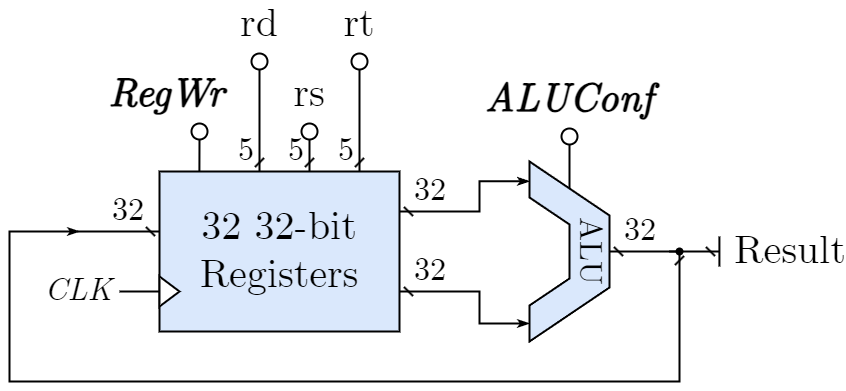

The diagram above was exported from draw.io. Its source (the exported page's mxGraphModel, read from the mxfile embedded in the PNG):
<mxGraphModel dx="914" dy="766" grid="1" gridSize="10" guides="1" tooltips="1" connect="1" arrows="1" fold="1" page="1" pageScale="1" pageWidth="827" pageHeight="1169" math="0" shadow="0">
  <root>
    <mxCell id="0" />
    <mxCell id="1" parent="0" />
    <mxCell id="47" style="edgeStyle=orthogonalEdgeStyle;rounded=0;orthogonalLoop=1;jettySize=auto;html=1;fontFamily=Helvetica;fontSize=20;fontColor=default;endArrow=none;endFill=0;strokeWidth=2;entryX=0.1;entryY=0.5;entryDx=0;entryDy=0;entryPerimeter=0;jumpStyle=arc;startArrow=none;startFill=0;exitX=0.5;exitY=0.16;exitDx=0;exitDy=0;exitPerimeter=0;" parent="1" source="34" target="48" edge="1">
      <mxGeometry relative="1" as="geometry">
        <mxPoint x="689.9" y="373" as="targetPoint" />
        <Array as="points" />
        <mxPoint x="700" y="390" as="sourcePoint" />
      </mxGeometry>
    </mxCell>
    <mxCell id="2" style="edgeStyle=orthogonalEdgeStyle;shape=connector;rounded=0;jumpStyle=arc;html=1;exitX=0;exitY=0.75;exitDx=0;exitDy=0;labelBackgroundColor=default;strokeColor=default;strokeWidth=2;fontFamily=Helvetica;fontSize=20;fontColor=default;endArrow=none;endFill=0;" parent="1" source="3" edge="1">
      <mxGeometry relative="1" as="geometry">
        <mxPoint x="240" y="520" as="targetPoint" />
      </mxGeometry>
    </mxCell>
    <mxCell id="3" value="32 32-bit&lt;br&gt;Registers" style="rounded=0;whiteSpace=wrap;html=1;fontFamily=CMU Serif;fontSize=40;verticalAlign=middle;fillColor=#dae8fc;shadow=0;dashed=0;strokeWidth=2;fontStyle=0" parent="1" vertex="1">
      <mxGeometry x="280" y="400" width="240" height="160" as="geometry" />
    </mxCell>
    <mxCell id="4" value="CLK" style="text;html=1;align=right;verticalAlign=middle;whiteSpace=wrap;rounded=0;fontFamily=CMU Serif;fontSize=32;fontColor=default;labelBackgroundColor=none;fontStyle=2;spacingLeft=5;spacingRight=5;" parent="1" vertex="1">
      <mxGeometry x="150" y="500" width="90" height="40" as="geometry" />
    </mxCell>
    <mxCell id="5" value="" style="triangle;whiteSpace=wrap;html=1;strokeWidth=2;" parent="1" vertex="1">
      <mxGeometry x="280" y="505" width="20" height="30" as="geometry" />
    </mxCell>
    <mxCell id="7" style="edgeStyle=orthogonalEdgeStyle;rounded=0;orthogonalLoop=1;jettySize=auto;html=1;exitX=0.9;exitY=0.5;exitDx=0;exitDy=0;exitPerimeter=0;fontFamily=Helvetica;fontSize=20;fontColor=default;endArrow=dash;endFill=0;strokeWidth=2;jumpStyle=arc;startArrow=none;startFill=0;" parent="1" edge="1">
      <mxGeometry relative="1" as="geometry">
        <mxPoint x="280" y="460" as="targetPoint" />
        <Array as="points">
          <mxPoint x="220" y="460" />
          <mxPoint x="220" y="460" />
        </Array>
        <mxPoint x="197.9999999999999" y="460" as="sourcePoint" />
      </mxGeometry>
    </mxCell>
    <mxCell id="9" value="&lt;div style=&quot;text-align: left; font-size: 32px;&quot;&gt;&lt;span style=&quot;background-color: initial; font-style: normal; font-size: 32px;&quot;&gt;32&lt;/span&gt;&lt;/div&gt;" style="text;html=1;align=right;verticalAlign=middle;whiteSpace=wrap;rounded=0;fontFamily=CMU Serif;fontSize=32;fontColor=default;labelBackgroundColor=none;fontStyle=2;spacingLeft=3;spacingRight=3;" parent="1" vertex="1">
      <mxGeometry x="220" y="420" width="50" height="40" as="geometry" />
    </mxCell>
    <mxCell id="11" style="edgeStyle=orthogonalEdgeStyle;rounded=0;orthogonalLoop=1;jettySize=auto;html=1;fontFamily=Helvetica;fontSize=20;fontColor=default;endArrow=classicThin;endFill=1;strokeWidth=2;jumpStyle=arc;startArrow=dash;startFill=0;entryX=0;entryY=0.11;entryDx=0;entryDy=0;entryPerimeter=0;" parent="1" target="34" edge="1">
      <mxGeometry relative="1" as="geometry">
        <mxPoint x="610" y="440" as="targetPoint" />
        <Array as="points">
          <mxPoint x="600" y="440" />
          <mxPoint x="600" y="410" />
        </Array>
        <mxPoint x="520" y="440" as="sourcePoint" />
      </mxGeometry>
    </mxCell>
    <mxCell id="14" style="edgeStyle=orthogonalEdgeStyle;rounded=0;orthogonalLoop=1;jettySize=auto;html=1;fontFamily=Helvetica;fontSize=20;fontColor=default;endArrow=classicThin;endFill=1;strokeWidth=2;jumpStyle=arc;startArrow=dash;startFill=0;entryX=0;entryY=0.9;entryDx=0;entryDy=0;entryPerimeter=0;" parent="1" target="34" edge="1">
      <mxGeometry relative="1" as="geometry">
        <mxPoint x="610" y="520" as="targetPoint" />
        <Array as="points">
          <mxPoint x="600" y="520" />
          <mxPoint x="600" y="552" />
        </Array>
        <mxPoint x="520" y="520" as="sourcePoint" />
      </mxGeometry>
    </mxCell>
    <mxCell id="16" value="&lt;div style=&quot;font-size: 32px;&quot;&gt;&lt;span style=&quot;background-color: initial; font-style: normal; font-size: 32px;&quot;&gt;32&lt;/span&gt;&lt;/div&gt;" style="text;html=1;align=left;verticalAlign=middle;whiteSpace=wrap;rounded=0;fontFamily=CMU Serif;fontSize=32;fontColor=default;labelBackgroundColor=none;fontStyle=2;spacingLeft=3;spacingRight=3;" parent="1" vertex="1">
      <mxGeometry x="530" y="400" width="50" height="40" as="geometry" />
    </mxCell>
    <mxCell id="17" value="&lt;div style=&quot;font-size: 32px;&quot;&gt;&lt;span style=&quot;background-color: initial; font-style: normal; font-size: 32px;&quot;&gt;32&lt;/span&gt;&lt;/div&gt;" style="text;html=1;align=left;verticalAlign=middle;whiteSpace=wrap;rounded=0;fontFamily=CMU Serif;fontSize=32;fontColor=default;labelBackgroundColor=none;fontStyle=2;spacingLeft=3;spacingRight=3;" parent="1" vertex="1">
      <mxGeometry x="530" y="480" width="50" height="40" as="geometry" />
    </mxCell>
    <mxCell id="18" value="&lt;span style=&quot;font-size: 40px; font-weight: 700;&quot;&gt;RegWr&lt;/span&gt;&lt;span style=&quot;font-size: 32px;&quot;&gt;&lt;br style=&quot;font-size: 32px;&quot;&gt;&lt;/span&gt;" style="text;html=1;align=right;verticalAlign=bottom;whiteSpace=wrap;rounded=0;fontFamily=CMU Serif;fontSize=32;fontColor=default;labelBackgroundColor=none;fontStyle=2;spacingLeft=3;spacingRight=3;spacingBottom=0;" parent="1" vertex="1">
      <mxGeometry x="290" y="310" width="60" height="40" as="geometry" />
    </mxCell>
    <mxCell id="19" style="edgeStyle=orthogonalEdgeStyle;rounded=0;orthogonalLoop=1;jettySize=auto;html=1;fontFamily=Helvetica;fontSize=20;fontColor=default;endArrow=none;endFill=0;strokeWidth=2;entryX=0.1;entryY=0.5;entryDx=0;entryDy=0;entryPerimeter=0;jumpStyle=arc;startArrow=none;startFill=0;" parent="1" target="20" edge="1">
      <mxGeometry relative="1" as="geometry">
        <mxPoint x="319.9" y="368" as="targetPoint" />
        <Array as="points" />
        <mxPoint x="319.9000000000001" y="400" as="sourcePoint" />
      </mxGeometry>
    </mxCell>
    <mxCell id="20" value="" style="verticalLabelPosition=bottom;shadow=0;dashed=0;align=center;html=1;verticalAlign=top;shape=mxgraph.electrical.logic_gates.inverting_contact;fontFamily=Helvetica;fontSize=20;strokeWidth=2;rotation=-90;" parent="1" vertex="1">
      <mxGeometry x="310" y="350" width="20" height="20" as="geometry" />
    </mxCell>
    <mxCell id="21" value="&lt;span style=&quot;font-size: 40px;&quot;&gt;rd&lt;/span&gt;" style="text;html=1;align=center;verticalAlign=bottom;whiteSpace=wrap;rounded=0;fontFamily=CMU Serif;fontSize=40;fontColor=default;labelBackgroundColor=none;fontStyle=0;spacingLeft=3;spacingRight=3;spacingBottom=0;" parent="1" vertex="1">
      <mxGeometry x="350" y="240" width="60" height="40" as="geometry" />
    </mxCell>
    <mxCell id="22" style="edgeStyle=orthogonalEdgeStyle;rounded=0;orthogonalLoop=1;jettySize=auto;html=1;fontFamily=Helvetica;fontSize=20;fontColor=default;endArrow=none;endFill=0;strokeWidth=2;entryX=0.1;entryY=0.5;entryDx=0;entryDy=0;entryPerimeter=0;jumpStyle=arc;startArrow=dash;startFill=0;" parent="1" target="23" edge="1">
      <mxGeometry relative="1" as="geometry">
        <mxPoint x="370" y="340" as="targetPoint" />
        <Array as="points" />
        <mxPoint x="380" y="400" as="sourcePoint" />
      </mxGeometry>
    </mxCell>
    <mxCell id="23" value="" style="verticalLabelPosition=bottom;shadow=0;dashed=0;align=center;html=1;verticalAlign=top;shape=mxgraph.electrical.logic_gates.inverting_contact;fontFamily=Helvetica;fontSize=20;strokeWidth=2;rotation=-90;" parent="1" vertex="1">
      <mxGeometry x="370" y="280" width="20" height="20" as="geometry" />
    </mxCell>
    <mxCell id="24" value="&lt;span style=&quot;font-size: 40px;&quot;&gt;rs&lt;/span&gt;" style="text;html=1;align=center;verticalAlign=bottom;whiteSpace=wrap;rounded=0;fontFamily=CMU Serif;fontSize=40;fontColor=default;labelBackgroundColor=none;fontStyle=0;spacingLeft=3;spacingRight=3;spacingBottom=0;" parent="1" vertex="1">
      <mxGeometry x="400" y="310" width="60" height="40" as="geometry" />
    </mxCell>
    <mxCell id="25" style="edgeStyle=orthogonalEdgeStyle;rounded=0;orthogonalLoop=1;jettySize=auto;html=1;fontFamily=Helvetica;fontSize=20;fontColor=default;endArrow=none;endFill=0;strokeWidth=2;entryX=0.1;entryY=0.5;entryDx=0;entryDy=0;entryPerimeter=0;jumpStyle=arc;startArrow=dash;startFill=0;" parent="1" target="26" edge="1">
      <mxGeometry relative="1" as="geometry">
        <mxPoint x="420" y="340" as="targetPoint" />
        <Array as="points" />
        <mxPoint x="430" y="400" as="sourcePoint" />
      </mxGeometry>
    </mxCell>
    <mxCell id="26" value="" style="verticalLabelPosition=bottom;shadow=0;dashed=0;align=center;html=1;verticalAlign=top;shape=mxgraph.electrical.logic_gates.inverting_contact;fontFamily=Helvetica;fontSize=20;strokeWidth=2;rotation=-90;" parent="1" vertex="1">
      <mxGeometry x="420" y="350" width="20" height="20" as="geometry" />
    </mxCell>
    <mxCell id="27" value="&lt;span style=&quot;font-size: 40px;&quot;&gt;rt&lt;/span&gt;" style="text;html=1;align=center;verticalAlign=bottom;whiteSpace=wrap;rounded=0;fontFamily=CMU Serif;fontSize=40;fontColor=default;labelBackgroundColor=none;fontStyle=0;spacingLeft=3;spacingRight=3;spacingBottom=0;" parent="1" vertex="1">
      <mxGeometry x="450" y="240" width="60" height="40" as="geometry" />
    </mxCell>
    <mxCell id="28" style="edgeStyle=orthogonalEdgeStyle;rounded=0;orthogonalLoop=1;jettySize=auto;html=1;fontFamily=Helvetica;fontSize=20;fontColor=default;endArrow=none;endFill=0;strokeWidth=2;entryX=0.1;entryY=0.5;entryDx=0;entryDy=0;entryPerimeter=0;jumpStyle=arc;startArrow=dash;startFill=0;" parent="1" target="29" edge="1">
      <mxGeometry relative="1" as="geometry">
        <mxPoint x="470" y="340" as="targetPoint" />
        <Array as="points" />
        <mxPoint x="480" y="400" as="sourcePoint" />
      </mxGeometry>
    </mxCell>
    <mxCell id="29" value="" style="verticalLabelPosition=bottom;shadow=0;dashed=0;align=center;html=1;verticalAlign=top;shape=mxgraph.electrical.logic_gates.inverting_contact;fontFamily=Helvetica;fontSize=20;strokeWidth=2;rotation=-90;" parent="1" vertex="1">
      <mxGeometry x="470" y="280" width="20" height="20" as="geometry" />
    </mxCell>
    <mxCell id="30" value="&lt;div style=&quot;text-align: left; font-size: 32px;&quot;&gt;&lt;span style=&quot;background-color: initial; font-style: normal; font-size: 32px;&quot;&gt;5&lt;/span&gt;&lt;/div&gt;" style="text;html=1;align=right;verticalAlign=middle;whiteSpace=wrap;rounded=0;fontFamily=CMU Serif;fontSize=32;fontColor=default;labelBackgroundColor=none;fontStyle=2;spacingLeft=3;spacingRight=3;" parent="1" vertex="1">
      <mxGeometry x="330" y="360" width="50" height="40" as="geometry" />
    </mxCell>
    <mxCell id="31" value="&lt;div style=&quot;text-align: left; font-size: 32px;&quot;&gt;&lt;span style=&quot;background-color: initial; font-style: normal; font-size: 32px;&quot;&gt;5&lt;/span&gt;&lt;/div&gt;" style="text;html=1;align=right;verticalAlign=middle;whiteSpace=wrap;rounded=0;fontFamily=CMU Serif;fontSize=32;fontColor=default;labelBackgroundColor=none;fontStyle=2;spacingLeft=3;spacingRight=3;" parent="1" vertex="1">
      <mxGeometry x="380" y="360" width="50" height="40" as="geometry" />
    </mxCell>
    <mxCell id="32" value="&lt;div style=&quot;text-align: left; font-size: 32px;&quot;&gt;&lt;span style=&quot;background-color: initial; font-style: normal; font-size: 32px;&quot;&gt;5&lt;/span&gt;&lt;/div&gt;" style="text;html=1;align=right;verticalAlign=middle;whiteSpace=wrap;rounded=0;fontFamily=CMU Serif;fontSize=32;fontColor=default;labelBackgroundColor=none;fontStyle=2;spacingLeft=3;spacingRight=3;" parent="1" vertex="1">
      <mxGeometry x="430" y="360" width="50" height="40" as="geometry" />
    </mxCell>
    <mxCell id="40" value="" style="group" parent="1" vertex="1" connectable="0">
      <mxGeometry x="650" y="390" width="80" height="180" as="geometry" />
    </mxCell>
    <mxCell id="39" value="" style="group" parent="40" vertex="1" connectable="0">
      <mxGeometry width="80" height="180" as="geometry" />
    </mxCell>
    <mxCell id="36" value="" style="shape=parallelogram;perimeter=parallelogramPerimeter;whiteSpace=wrap;html=1;fixedSize=1;strokeColor=none;strokeWidth=2;fontSize=32;fillColor=#dae8fc;rotation=90;size=54.09302325581393;" parent="39" vertex="1">
      <mxGeometry x="-5" y="5" width="90" height="80" as="geometry" />
    </mxCell>
    <mxCell id="37" value="" style="shape=parallelogram;perimeter=parallelogramPerimeter;whiteSpace=wrap;html=1;fixedSize=1;strokeColor=none;strokeWidth=2;fontSize=32;fillColor=#dae8fc;rotation=90;size=54.09302325581393;flipH=1;" parent="39" vertex="1">
      <mxGeometry x="-5" y="95" width="90" height="80" as="geometry" />
    </mxCell>
    <mxCell id="38" value="" style="triangle;whiteSpace=wrap;html=1;strokeColor=none;strokeWidth=2;fontSize=32;fillColor=#dae8fc;" parent="39" vertex="1">
      <mxGeometry x="40" y="60" width="40" height="60" as="geometry" />
    </mxCell>
    <mxCell id="34" value="" style="shape=stencil(tZXRjoIwEEW/pq+bQsPq6wb1PyqOS2NtSdvV3b93oGCs0I0IJISkc7mHIb1DCcttySsgKS0J25A0TSjFO66vT2tuKyicL164EXwvwSvWGX2Cqzi4liFUCUa4WmVbQr/wmfpieaGVQojQygbKg44wLhR66a+Hta//C1YV8s/gwLRNNtXd68yPbAFqskSnIbPre95OZ6KGvSaL7NQ81ORNJsuxEgsxy/e8OH0b/aMOfVdUO2oDA8JdFlL6AYt9YMXruesJnXzWF/h/moawnVsK9eC+/wxaP5sKWI0FPGWMTvOvx9qz0P+ZTfOzsf7Q/sL+FVLbaHKwHgkPHguDmWs8vcQ2VX+ONIUb);whiteSpace=wrap;html=1;strokeWidth=2;horizontal=1;points=[[0,0,0,0,0],[0,0.11,0,0,0],[0,0.9,0,0,0],[0,1,0,0,0],[0.5,0.16,0,0,0],[0.5,0.84,0,0,0],[1,0.3,0,0,0],[1,0.5,0,0,0],[1,0.7,0,0,0]];" parent="40" vertex="1">
      <mxGeometry width="80" height="180" as="geometry" />
    </mxCell>
    <mxCell id="35" value="&lt;span style=&quot;font-style: normal; font-size: 32px;&quot;&gt;ALU&lt;/span&gt;" style="text;html=1;align=center;verticalAlign=middle;whiteSpace=wrap;rounded=0;fontFamily=CMU Serif;fontSize=32;fontColor=default;labelBackgroundColor=none;fontStyle=2;spacingLeft=3;spacingRight=3;rotation=90;" parent="40" vertex="1">
      <mxGeometry x="40" y="70" width="40" height="40" as="geometry" />
    </mxCell>
    <mxCell id="41" style="edgeStyle=orthogonalEdgeStyle;shape=connector;rounded=0;jumpStyle=arc;html=1;exitDx=0;exitDy=0;labelBackgroundColor=default;strokeColor=default;strokeWidth=2;fontFamily=Helvetica;fontSize=20;fontColor=default;startArrow=dash;startFill=0;endArrow=classicThin;endFill=1;" parent="1" source="50" edge="1">
      <mxGeometry relative="1" as="geometry">
        <mxPoint x="200" y="460" as="targetPoint" />
        <Array as="points">
          <mxPoint x="800" y="610" />
          <mxPoint x="130" y="610" />
          <mxPoint x="130" y="460" />
        </Array>
      </mxGeometry>
    </mxCell>
    <mxCell id="42" value="&lt;div style=&quot;font-size: 32px;&quot;&gt;&lt;span style=&quot;background-color: initial; font-style: normal; font-size: 32px;&quot;&gt;32&lt;/span&gt;&lt;/div&gt;" style="text;html=1;align=left;verticalAlign=middle;whiteSpace=wrap;rounded=0;fontFamily=CMU Serif;fontSize=32;fontColor=default;labelBackgroundColor=none;fontStyle=2;spacingLeft=3;spacingRight=3;" parent="1" vertex="1">
      <mxGeometry x="740" y="440" width="50" height="40" as="geometry" />
    </mxCell>
    <mxCell id="43" value="&lt;span style=&quot;font-style: normal;&quot;&gt;Result&lt;/span&gt;" style="text;html=1;align=left;verticalAlign=middle;whiteSpace=wrap;rounded=0;fontFamily=CMU Serif;fontSize=40;fontColor=default;labelBackgroundColor=none;fontStyle=2;spacingLeft=3;spacingRight=3;" parent="1" vertex="1">
      <mxGeometry x="850" y="460" width="50" height="40" as="geometry" />
    </mxCell>
    <mxCell id="44" style="edgeStyle=orthogonalEdgeStyle;rounded=0;orthogonalLoop=1;jettySize=auto;html=1;fontFamily=Helvetica;fontSize=20;fontColor=default;endArrow=dash;endFill=0;strokeWidth=2;jumpStyle=arc;labelBackgroundColor=default;strokeColor=default;shape=connector;" parent="1" edge="1">
      <mxGeometry relative="1" as="geometry">
        <mxPoint x="840" y="480" as="targetPoint" />
        <Array as="points">
          <mxPoint x="820" y="480" />
          <mxPoint x="820" y="480" />
        </Array>
        <mxPoint x="790" y="480" as="sourcePoint" />
      </mxGeometry>
    </mxCell>
    <mxCell id="45" style="edgeStyle=orthogonalEdgeStyle;rounded=0;orthogonalLoop=1;jettySize=auto;html=1;fontFamily=Helvetica;fontSize=20;fontColor=default;endArrow=none;endFill=0;strokeWidth=2;jumpStyle=arc;labelBackgroundColor=default;strokeColor=default;shape=connector;" parent="1" edge="1">
      <mxGeometry relative="1" as="geometry">
        <mxPoint x="839.9099999999999" y="495" as="targetPoint" />
        <Array as="points">
          <mxPoint x="839.91" y="485" />
          <mxPoint x="839.91" y="485" />
        </Array>
        <mxPoint x="839.9099999999999" y="465" as="sourcePoint" />
      </mxGeometry>
    </mxCell>
    <mxCell id="46" value="&lt;span style=&quot;font-size: 40px;&quot;&gt;&lt;span style=&quot;font-size: 40px;&quot;&gt;ALUConf&lt;/span&gt;&lt;br style=&quot;font-size: 40px;&quot;&gt;&lt;/span&gt;" style="text;html=1;align=center;verticalAlign=bottom;whiteSpace=wrap;rounded=0;fontFamily=CMU Serif;fontSize=40;fontColor=default;labelBackgroundColor=none;fontStyle=3;spacingLeft=3;spacingRight=3;spacingBottom=0;" parent="1" vertex="1">
      <mxGeometry x="660" y="315" width="60" height="40" as="geometry" />
    </mxCell>
    <mxCell id="48" value="" style="verticalLabelPosition=bottom;shadow=0;dashed=0;align=center;html=1;verticalAlign=top;shape=mxgraph.electrical.logic_gates.inverting_contact;fontFamily=Helvetica;fontSize=20;strokeWidth=2;rotation=-90;" parent="1" vertex="1">
      <mxGeometry x="680" y="355" width="20" height="20" as="geometry" />
    </mxCell>
    <mxCell id="49" value="" style="edgeStyle=orthogonalEdgeStyle;shape=connector;rounded=0;jumpStyle=arc;html=1;exitX=0.5;exitY=0;exitDx=0;exitDy=0;labelBackgroundColor=default;strokeColor=default;strokeWidth=2;fontFamily=Helvetica;fontSize=20;fontColor=default;startArrow=dash;startFill=0;endArrow=none;endFill=1;" parent="1" source="35" target="50" edge="1">
      <mxGeometry relative="1" as="geometry">
        <mxPoint x="200" y="460" as="targetPoint" />
        <Array as="points">
          <mxPoint x="800" y="480" />
        </Array>
        <mxPoint x="730" y="480" as="sourcePoint" />
      </mxGeometry>
    </mxCell>
    <mxCell id="50" value="" style="shape=waypoint;sketch=0;fillStyle=solid;size=6;pointerEvents=1;points=[];fillColor=none;resizable=0;rotatable=0;perimeter=centerPerimeter;snapToPoint=1;fontSize=40;strokeWidth=2;" parent="1" vertex="1">
      <mxGeometry x="790" y="470" width="20" height="20" as="geometry" />
    </mxCell>
  </root>
</mxGraphModel>